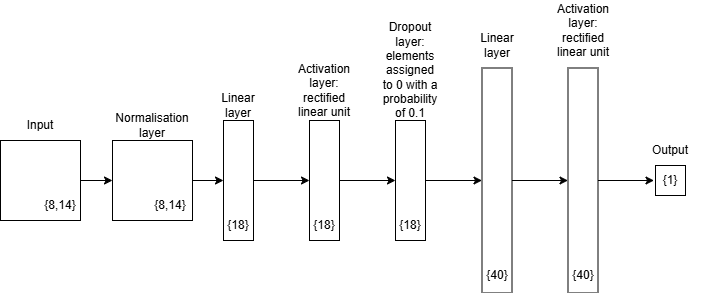

The diagram above was exported from draw.io. Its source (the exported page's mxGraphModel, read from the mxfile embedded in the PNG):
<mxGraphModel dx="1006" dy="1832" grid="1" gridSize="10" guides="1" tooltips="1" connect="1" arrows="1" fold="1" page="1" pageScale="1" pageWidth="827" pageHeight="1169" math="0" shadow="0">
  <root>
    <mxCell id="0" />
    <mxCell id="1" parent="0" />
    <mxCell id="w1Ei3ttqDXg1o_W8pmsx-1" value="" style="whiteSpace=wrap;html=1;aspect=fixed;" parent="1" vertex="1">
      <mxGeometry y="90" width="80" height="80" as="geometry" />
    </mxCell>
    <mxCell id="w1Ei3ttqDXg1o_W8pmsx-2" value="{8,14}" style="text;html=1;align=center;verticalAlign=middle;whiteSpace=wrap;rounded=0;" parent="1" vertex="1">
      <mxGeometry x="30" y="140" width="60" height="30" as="geometry" />
    </mxCell>
    <mxCell id="w1Ei3ttqDXg1o_W8pmsx-3" value="Input" style="text;html=1;align=center;verticalAlign=middle;whiteSpace=wrap;rounded=0;" parent="1" vertex="1">
      <mxGeometry x="10" y="60" width="60" height="30" as="geometry" />
    </mxCell>
    <mxCell id="w1Ei3ttqDXg1o_W8pmsx-4" value="" style="whiteSpace=wrap;html=1;aspect=fixed;" parent="1" vertex="1">
      <mxGeometry x="112" y="90" width="80" height="80" as="geometry" />
    </mxCell>
    <mxCell id="w1Ei3ttqDXg1o_W8pmsx-5" value="Normalisation layer" style="text;html=1;align=center;verticalAlign=middle;whiteSpace=wrap;rounded=0;" parent="1" vertex="1">
      <mxGeometry x="122" y="60" width="60" height="30" as="geometry" />
    </mxCell>
    <mxCell id="w1Ei3ttqDXg1o_W8pmsx-6" value="{8,14}" style="text;html=1;align=center;verticalAlign=middle;whiteSpace=wrap;rounded=0;" parent="1" vertex="1">
      <mxGeometry x="140" y="140" width="60" height="30" as="geometry" />
    </mxCell>
    <mxCell id="w1Ei3ttqDXg1o_W8pmsx-7" value="" style="endArrow=classic;html=1;rounded=0;exitX=1;exitY=0.5;exitDx=0;exitDy=0;entryX=0;entryY=0.5;entryDx=0;entryDy=0;" parent="1" source="w1Ei3ttqDXg1o_W8pmsx-1" target="w1Ei3ttqDXg1o_W8pmsx-4" edge="1">
      <mxGeometry width="50" height="50" relative="1" as="geometry">
        <mxPoint x="306" y="450" as="sourcePoint" />
        <mxPoint x="356" y="400" as="targetPoint" />
      </mxGeometry>
    </mxCell>
    <mxCell id="w1Ei3ttqDXg1o_W8pmsx-8" value="" style="rounded=0;whiteSpace=wrap;html=1;rotation=90;" parent="1" vertex="1">
      <mxGeometry x="178" y="115" width="120" height="30" as="geometry" />
    </mxCell>
    <mxCell id="w1Ei3ttqDXg1o_W8pmsx-9" value="{18}" style="text;html=1;align=center;verticalAlign=middle;whiteSpace=wrap;rounded=0;" parent="1" vertex="1">
      <mxGeometry x="208" y="160" width="60" height="30" as="geometry" />
    </mxCell>
    <mxCell id="w1Ei3ttqDXg1o_W8pmsx-10" value="Linear layer" style="text;html=1;align=center;verticalAlign=middle;whiteSpace=wrap;rounded=0;" parent="1" vertex="1">
      <mxGeometry x="208" y="40" width="60" height="30" as="geometry" />
    </mxCell>
    <mxCell id="w1Ei3ttqDXg1o_W8pmsx-11" value="" style="endArrow=classic;html=1;rounded=0;exitX=1;exitY=0.5;exitDx=0;exitDy=0;entryX=0.5;entryY=1;entryDx=0;entryDy=0;" parent="1" source="w1Ei3ttqDXg1o_W8pmsx-4" target="w1Ei3ttqDXg1o_W8pmsx-8" edge="1">
      <mxGeometry width="50" height="50" relative="1" as="geometry">
        <mxPoint x="116" y="140" as="sourcePoint" />
        <mxPoint x="166" y="140" as="targetPoint" />
      </mxGeometry>
    </mxCell>
    <mxCell id="w1Ei3ttqDXg1o_W8pmsx-19" value="" style="rounded=0;whiteSpace=wrap;html=1;rotation=90;" parent="1" vertex="1">
      <mxGeometry x="264" y="115" width="120" height="30" as="geometry" />
    </mxCell>
    <mxCell id="w1Ei3ttqDXg1o_W8pmsx-20" value="" style="endArrow=classic;html=1;rounded=0;exitX=0.5;exitY=0;exitDx=0;exitDy=0;entryX=0.5;entryY=1;entryDx=0;entryDy=0;" parent="1" source="w1Ei3ttqDXg1o_W8pmsx-8" target="w1Ei3ttqDXg1o_W8pmsx-19" edge="1">
      <mxGeometry width="50" height="50" relative="1" as="geometry">
        <mxPoint x="306" y="350" as="sourcePoint" />
        <mxPoint x="356" y="300" as="targetPoint" />
      </mxGeometry>
    </mxCell>
    <mxCell id="w1Ei3ttqDXg1o_W8pmsx-21" value="{18}" style="text;html=1;align=center;verticalAlign=middle;whiteSpace=wrap;rounded=0;" parent="1" vertex="1">
      <mxGeometry x="294" y="160" width="60" height="30" as="geometry" />
    </mxCell>
    <mxCell id="w1Ei3ttqDXg1o_W8pmsx-22" value="Activation layer: rectified linear unit" style="text;html=1;align=center;verticalAlign=middle;whiteSpace=wrap;rounded=0;" parent="1" vertex="1">
      <mxGeometry x="294" y="20" width="60" height="40" as="geometry" />
    </mxCell>
    <mxCell id="w1Ei3ttqDXg1o_W8pmsx-23" value="" style="rounded=0;whiteSpace=wrap;html=1;rotation=90;" parent="1" vertex="1">
      <mxGeometry x="350" y="115" width="120" height="30" as="geometry" />
    </mxCell>
    <mxCell id="w1Ei3ttqDXg1o_W8pmsx-24" value="" style="rounded=0;whiteSpace=wrap;html=1;rotation=90;" parent="1" vertex="1">
      <mxGeometry x="384" y="115" width="225" height="30" as="geometry" />
    </mxCell>
    <mxCell id="w1Ei3ttqDXg1o_W8pmsx-25" value="" style="rounded=0;whiteSpace=wrap;html=1;rotation=90;" parent="1" vertex="1">
      <mxGeometry x="655" y="115" width="30" height="30" as="geometry" />
    </mxCell>
    <mxCell id="GNMtNRZMKjsRy5-gPnhQ-7" style="edgeStyle=orthogonalEdgeStyle;rounded=0;orthogonalLoop=1;jettySize=auto;html=1;exitX=0.5;exitY=0;exitDx=0;exitDy=0;entryX=0.5;entryY=1;entryDx=0;entryDy=0;" parent="1" source="w1Ei3ttqDXg1o_W8pmsx-26" edge="1">
      <mxGeometry relative="1" as="geometry">
        <mxPoint x="653.5" y="130" as="targetPoint" />
      </mxGeometry>
    </mxCell>
    <mxCell id="w1Ei3ttqDXg1o_W8pmsx-26" value="" style="rounded=0;whiteSpace=wrap;html=1;rotation=90;" parent="1" vertex="1">
      <mxGeometry x="470" y="115" width="225" height="30" as="geometry" />
    </mxCell>
    <mxCell id="w1Ei3ttqDXg1o_W8pmsx-27" value="Activation layer: rectified linear unit" style="text;html=1;align=center;verticalAlign=middle;whiteSpace=wrap;rounded=0;" parent="1" vertex="1">
      <mxGeometry x="552.5" y="-50" width="60" height="60" as="geometry" />
    </mxCell>
    <mxCell id="w1Ei3ttqDXg1o_W8pmsx-29" value="Dropout layer: elements assigned to 0 with a probability of 0.1" style="text;html=1;align=center;verticalAlign=middle;whiteSpace=wrap;rounded=0;" parent="1" vertex="1">
      <mxGeometry x="380" y="-30" width="60" height="100" as="geometry" />
    </mxCell>
    <mxCell id="w1Ei3ttqDXg1o_W8pmsx-30" value="Linear layer" style="text;html=1;align=center;verticalAlign=middle;whiteSpace=wrap;rounded=0;" parent="1" vertex="1">
      <mxGeometry x="466.5" y="-20" width="60" height="30" as="geometry" />
    </mxCell>
    <mxCell id="w1Ei3ttqDXg1o_W8pmsx-31" value="{18}" style="text;html=1;align=center;verticalAlign=middle;whiteSpace=wrap;rounded=0;" parent="1" vertex="1">
      <mxGeometry x="380" y="160" width="60" height="30" as="geometry" />
    </mxCell>
    <mxCell id="w1Ei3ttqDXg1o_W8pmsx-33" value="{40}" style="text;html=1;align=center;verticalAlign=middle;whiteSpace=wrap;rounded=0;" parent="1" vertex="1">
      <mxGeometry x="466.5" y="210" width="60" height="30" as="geometry" />
    </mxCell>
    <mxCell id="w1Ei3ttqDXg1o_W8pmsx-34" value="{40}" style="text;html=1;align=center;verticalAlign=middle;whiteSpace=wrap;rounded=0;" parent="1" vertex="1">
      <mxGeometry x="552.5" y="210" width="60" height="30" as="geometry" />
    </mxCell>
    <mxCell id="w1Ei3ttqDXg1o_W8pmsx-35" value="{1}" style="text;html=1;align=center;verticalAlign=middle;whiteSpace=wrap;rounded=0;" parent="1" vertex="1">
      <mxGeometry x="640" y="115" width="60" height="30" as="geometry" />
    </mxCell>
    <mxCell id="w1Ei3ttqDXg1o_W8pmsx-37" value="" style="endArrow=classic;html=1;rounded=0;exitX=0.5;exitY=0;exitDx=0;exitDy=0;entryX=0.5;entryY=1;entryDx=0;entryDy=0;" parent="1" source="w1Ei3ttqDXg1o_W8pmsx-24" target="w1Ei3ttqDXg1o_W8pmsx-26" edge="1">
      <mxGeometry width="50" height="50" relative="1" as="geometry">
        <mxPoint x="306" y="350" as="sourcePoint" />
        <mxPoint x="356" y="300" as="targetPoint" />
      </mxGeometry>
    </mxCell>
    <mxCell id="w1Ei3ttqDXg1o_W8pmsx-38" value="" style="endArrow=classic;html=1;rounded=0;exitX=0.5;exitY=0;exitDx=0;exitDy=0;entryX=0.5;entryY=1;entryDx=0;entryDy=0;" parent="1" source="w1Ei3ttqDXg1o_W8pmsx-23" target="w1Ei3ttqDXg1o_W8pmsx-24" edge="1">
      <mxGeometry width="50" height="50" relative="1" as="geometry">
        <mxPoint x="316" y="350" as="sourcePoint" />
        <mxPoint x="356" y="300" as="targetPoint" />
      </mxGeometry>
    </mxCell>
    <mxCell id="w1Ei3ttqDXg1o_W8pmsx-39" value="" style="endArrow=classic;html=1;rounded=0;exitX=0.5;exitY=0;exitDx=0;exitDy=0;entryX=0.5;entryY=1;entryDx=0;entryDy=0;" parent="1" source="w1Ei3ttqDXg1o_W8pmsx-19" target="w1Ei3ttqDXg1o_W8pmsx-23" edge="1">
      <mxGeometry width="50" height="50" relative="1" as="geometry">
        <mxPoint x="306" y="350" as="sourcePoint" />
        <mxPoint x="356" y="300" as="targetPoint" />
      </mxGeometry>
    </mxCell>
    <mxCell id="w1Ei3ttqDXg1o_W8pmsx-43" value="Output" style="text;html=1;align=center;verticalAlign=middle;whiteSpace=wrap;rounded=0;" parent="1" vertex="1">
      <mxGeometry x="640" y="85" width="60" height="30" as="geometry" />
    </mxCell>
  </root>
</mxGraphModel>